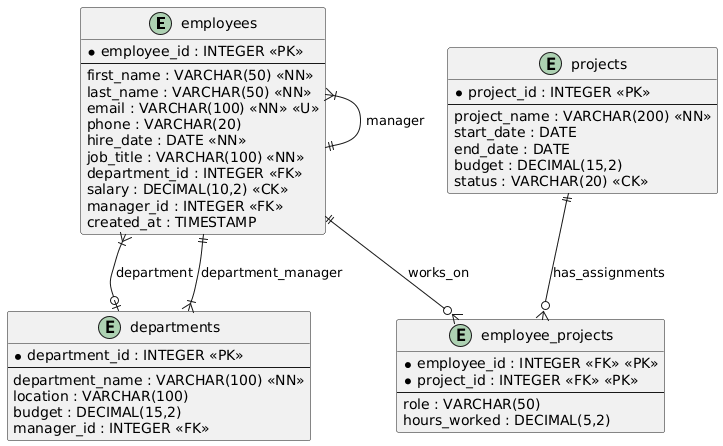

The diagram above was rendered by PlantUML. Its source (embedded in the PNG):
@startuml
' Compact Database Schema ER Diagram

entity employees {
  * employee_id : INTEGER <<PK>>
  --
  first_name : VARCHAR(50) <<NN>>
  last_name : VARCHAR(50) <<NN>>
  email : VARCHAR(100) <<NN>> <<U>>
  phone : VARCHAR(20)
  hire_date : DATE <<NN>>
  job_title : VARCHAR(100) <<NN>>
  department_id : INTEGER <<FK>>
  salary : DECIMAL(10,2) <<CK>>
  manager_id : INTEGER <<FK>>
  created_at : TIMESTAMP
}

entity departments {
  * department_id : INTEGER <<PK>>
  --
  department_name : VARCHAR(100) <<NN>>
  location : VARCHAR(100)
  budget : DECIMAL(15,2)
  manager_id : INTEGER <<FK>>
}

entity projects {
  * project_id : INTEGER <<PK>>
  --
  project_name : VARCHAR(200) <<NN>>
  start_date : DATE
  end_date : DATE
  budget : DECIMAL(15,2)
  status : VARCHAR(20) <<CK>>
}

entity employee_projects {
  * employee_id : INTEGER <<FK>> <<PK>>
  * project_id : INTEGER <<FK>> <<PK>>
  --
  role : VARCHAR(50)
  hours_worked : DECIMAL(5,2)
}

' Foreign key relationships
employees }|--|| employees : "manager"
employees }|--o| departments : "department"
departments }|--|| employees : "department_manager"
employees ||--o{ employee_projects : "works_on"
projects ||--o{ employee_projects : "has_assignments"

' Many-to-many relationship notation
' (This is implied by the junction table relationships above)
' employees }--o{ projects : "assigned to" via employee_projects
@enduml